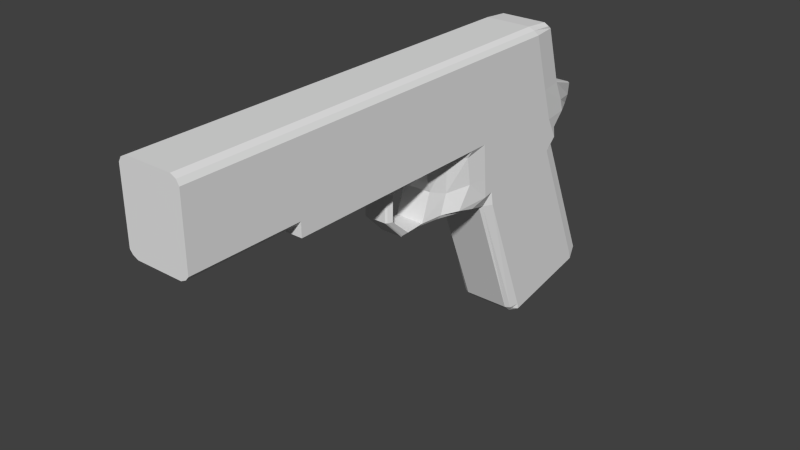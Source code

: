 # Source: Pistolet_1.blend  (saved by Blender 2.74.0; exported with 4.5.12 LTS)
import bpy
from mathutils import Matrix  # noqa: F401  (used for matrix-valued properties, if any)

bpy.ops.wm.read_factory_settings(use_empty=True)
scene = bpy.context.scene
scene.name = 'Scene'

# ---- collections
col_collection_1 = bpy.data.collections.new('Collection 1'); scene.collection.children.link(col_collection_1)

# ---- materials (node trees are filled in below, after node groups)
mat_material = bpy.data.materials.new('Material')
mat_material.alpha_threshold = 0.0
mat_material.use_transparent_shadow = False
mat_material.roughness = 0.5
mat_material.line_color = (0.0, 0.0, 0.0, 1.0)

# ---- material node trees

# ---- world
world_world = bpy.data.worlds.new('World'); scene.world = world_world
world_world.color = (0.05088, 0.05088, 0.05088)
world_world.use_sun_shadow = False
world_world.sun_shadow_jitter_overblur = 0.0
world_world.cycles.sampling_method = 'MANUAL'
world_world.cycles.sample_map_resolution = 256

# ---- meshes
me_cube = bpy.data.meshes.new('Cube')
me_cube.from_pydata([(0.5888, 0.8104, -1.0), (0.5888, -1.171, -0.8488), (0.537, -1.55, 0.7774), (0.537, -7.582, 0.7774), (0.5319, -7.582, -0.6495), (0.5418, 2.025, -4.23), (0.5211, 0.04605, -4.629), (0.5888, 0.8104, -1.0), (0.537, 0.2316, 0.7774), (0.5192, 1.351, -1.0), (0.5197, 0.7106, 0.7396), (0.5888, 0.6169, -0.3883), (0.5888, -1.55, -0.3883), (0.5888, -7.582, -0.3883), (0.5888, 0.6169, -0.3883), (0.5184, 1.1, -0.3883), (0.3253, 1.76, -1.017), (0.3128, 1.883, -0.6624), (0.4731, -0.9975, -2.099), (0.5418, 0.9851, -1.534), (0.4722, 1.375, -1.056), (0.5418, 1.071, -1.234), (0.5888, -2.923, -0.8488), (0.537, -2.532, 0.7774), (0.5888, -2.532, -0.3883), (0.5888, -3.679, -0.8488), (0.5888, -3.851, -0.3883), (0.537, -3.851, 0.7774), (0.2729, -3.185, -1.129), (0.2325, -3.271, -1.129), (0.2729, -3.185, -1.621), (0.2325, -3.271, -1.621), (0.5267, -1.755, -1.885), (0.5408, -1.404, -1.974), (0.2729, -2.805, -1.957), (0.2249, -2.888, -2.0), (0.5888, -5.542, -0.3883), (0.5319, -5.542, -0.6494), (0.537, -5.542, 0.7774), (0.5888, -5.542, -0.3883), (0.5888, -5.542, -0.8488), (0.2249, -2.496, -1.993), (0.2729, -2.429, -1.94), (0.5267, -1.474, -1.5), (0.5888, -1.555, -0.982), (0.265, -2.239, -1.435), (0.2729, -2.364, -0.966), (0.5267, -1.555, -0.982), (0.3164, -2.082, -1.978), (0.3644, -2.05, -1.905), (0.3644, -1.923, -1.547), (0.3644, -1.919, -0.9118), (0.537, -1.744, 0.7774), (0.5888, -1.518, -0.8488), (0.5888, -1.744, -0.3883), (0.5888, -1.09, -1.857), (0.5888, -1.117, -1.521), (0.5888, -1.144, -1.185), (0.5888, 0.8814, -1.134), (0.5888, 0.9523, -1.267), (0.5888, 1.023, -1.401), (0.5888, 0.5389, -0.9793), (0.5888, 1.937, -4.324), (0.537, -0.01247, 0.7774), (0.5888, 0.32, -0.3883), (0.5888, 0.8009, -1.616), (0.5888, 0.6038, -1.141), (0.5888, 0.6687, -1.302), (0.5888, 0.7336, -1.463), (0.5888, -1.003, -0.8616), (0.5888, 0.1312, -4.659), (0.537, -1.399, 0.7774), (0.5888, -1.366, -0.3883), (0.5888, -0.8645, -2.08), (0.5888, -0.9725, -1.181), (0.5888, -0.9419, -1.5), (0.5888, -0.9112, -1.819), (0.5418, 2.113, -4.143), (0.5211, -0.03696, -4.585), (0.5888, 1.906, -4.203), (0.5888, 0.1102, -4.548), (0.5888, 0.7379, -0.7706), (0.5888, -1.313, -0.6761), (0.5888, -7.582, -0.5814), (0.5888, 0.7379, -0.7706), (0.5192, 1.278, -0.7706), (0.3128, 1.854, -0.8838), (0.5888, -2.776, -0.6761), (0.5888, -3.744, -0.6761), (0.5888, -5.542, -0.5814), (0.5888, -5.542, -0.6761), (0.5888, -1.603, -0.6761), (0.5888, 0.4568, -0.7577), (0.5888, -1.139, -0.6841), (0.4339, -7.582, 0.8294), (0.4339, -7.582, -0.6973), (0.4339, 0.2316, 0.8294), (0.4339, -1.55, 0.8294), (0.4339, 2.191, -4.315), (0.4339, 0.05476, -4.714), (0.4339, 0.2316, 0.8294), (0.4339, 0.7106, 0.7916), (0.4339, 1.152, -0.3883), (0.4339, -7.582, -0.3883), (0.2508, 1.885, -1.017), (0.2508, 1.931, -0.6624), (0.4339, -1.046, -2.13), (0.4339, 1.094, -1.534), (0.4339, 1.18, -1.234), (0.4339, 1.479, -1.056), (0.4339, -2.532, 0.8294), (0.4339, -3.851, 0.8294), (0.4339, -3.679, -0.8488), (0.2011, -3.297, -1.129), (0.2011, -3.297, -1.621), (0.4339, -1.404, -2.005), (0.2011, -2.888, -2.031), (0.4339, -5.542, 0.8294), (0.4339, -5.542, -0.6972), (0.4339, -5.542, -0.8488), (0.4339, -5.542, 0.8294), (0.2011, -2.496, -2.024), (0.2685, -2.082, -2.009), (0.4339, -1.744, 0.8294), (0.4339, -1.404, -2.005), (0.4339, -0.01247, 0.8294), (0.4339, 1.994, -4.41), (0.4339, -1.399, 0.8294), (0.4339, 0.1879, -4.744), (0.4339, -0.08501, -4.585), (0.4339, 2.222, -4.143), (0.2508, 1.902, -0.8838), (0.4339, -7.582, -0.5814), (0.5888, 0.2959, 0.6884), (0.5888, -1.55, 0.6884), (0.5888, -7.582, 0.6884), (0.5888, 0.2959, 0.6884), (0.5184, 0.7785, 0.6884), (0.5888, -2.532, 0.6884), (0.5888, -3.851, 0.6884), (0.5888, -5.542, 0.6884), (0.5888, -5.542, 0.6884), (0.5888, -1.744, 0.6884), (0.5888, 0.04294, 0.6884), (0.5888, -1.394, 0.6884), (0.4339, 0.8311, 0.6884), (0.4339, -7.582, 0.6884), (-0.5888, 0.8104, -1.0), (-0.5888, -1.171, -0.8488), (0.0, -7.582, 0.8294), (0.0, -7.582, -0.6973), (-0.537, -1.55, 0.7774), (-0.537, -7.582, 0.7774), (-0.5319, -7.582, -0.6495), (0.0, 0.8104, -1.0), (0.0, 0.2317, 0.8294), (0.0, -1.55, 0.8294), (-0.5418, 2.025, -4.23), (-0.5211, 0.04605, -4.629), (0.0, 2.191, -4.315), (0.0, 0.05476, -4.714), (-0.5888, 0.8104, -1.0), (-0.537, 0.2316, 0.7774), (0.0, 0.8104, -1.0), (0.0, 0.2317, 0.8294), (-0.5192, 1.351, -1.0), (-0.5197, 0.7106, 0.7396), (0.0, 0.7106, 0.7916), (-0.5888, 0.6169, -0.3883), (-0.5888, -1.55, -0.3883), (0.0, -7.582, -0.3883), (-0.5888, -7.582, -0.3883), (-0.5888, 0.6169, -0.3883), (-0.5184, 1.1, -0.3883), (0.0, 1.152, -0.3883), (-0.3253, 1.76, -1.017), (0.0, 1.885, -1.017), (-0.3128, 1.883, -0.6624), (0.0, 1.931, -0.6624), (-0.4731, -0.9975, -2.099), (0.0, -1.046, -2.13), (0.0, 1.094, -1.534), (-0.5418, 0.9851, -1.534), (-0.4722, 1.375, -1.056), (-0.5418, 1.071, -1.234), (0.0, 1.479, -1.056), (0.0, 1.18, -1.234), (0.0, -2.532, 0.8294), (-0.5888, -2.923, -0.8488), (0.0, -2.923, -0.8488), (-0.537, -2.532, 0.7774), (-0.5888, -2.532, -0.3883), (0.0, -3.851, 0.8294), (-0.5888, -3.679, -0.8488), (-0.5888, -3.851, -0.3883), (0.0, -3.679, -0.8488), (-0.537, -3.851, 0.7774), (-0.2729, -3.185, -1.129), (0.0, -3.185, -1.129), (-0.2325, -3.271, -1.129), (0.0, -3.297, -1.129), (-0.2729, -3.185, -1.621), (0.0, -3.185, -1.621), (-0.2325, -3.271, -1.621), (0.0, -3.297, -1.621), (0.0, -1.404, -2.005), (-0.5267, -1.755, -1.885), (-0.5408, -1.404, -1.974), (0.0, -2.364, -0.966), (-0.2729, -2.805, -1.957), (0.0, -2.805, -1.957), (-0.2249, -2.888, -2.0), (0.0, -2.888, -2.031), (0.0, -5.542, -0.6972), (0.0, -5.542, 0.8294), (-0.5888, -5.542, -0.3883), (-0.5319, -5.542, -0.6494), (0.0, -1.404, -2.005), (0.0, -5.542, -0.8488), (-0.537, -5.542, 0.7774), (0.0, -5.542, 0.8294), (-0.5888, -5.542, -0.3883), (-0.5888, -5.542, -0.8488), (0.0, -2.429, -1.94), (-0.2249, -2.496, -1.993), (-0.2729, -2.429, -1.94), (0.0, -2.496, -2.024), (0.0, -2.239, -1.435), (-0.5267, -1.474, -1.5), (-0.5888, -1.555, -0.982), (-0.265, -2.239, -1.435), (-0.2729, -2.364, -0.966), (-0.5267, -1.555, -0.982), (0.0, -2.082, -2.009), (-0.3164, -2.082, -1.978), (-0.3644, -2.05, -1.905), (-0.3644, -1.923, -1.547), (-0.3644, -1.919, -0.9118), (-0.537, -1.744, 0.7774), (0.0, -1.744, 0.8294), (-0.5888, -1.518, -0.8488), (-0.5888, -1.744, -0.3883), (-0.5888, -1.09, -1.857), (-0.5888, -1.117, -1.521), (-0.5888, -1.144, -1.185), (-0.5888, 0.8814, -1.134), (-0.5888, 0.9523, -1.267), (-0.5888, 1.023, -1.401), (-0.5888, 0.5389, -0.9793), (-0.5888, 1.937, -4.324), (-0.537, -0.01247, 0.7774), (0.0, -0.01247, 0.8294), (0.0, 1.994, -4.41), (-0.5888, 0.32, -0.3883), (-0.5888, 0.8009, -1.616), (-0.5888, 0.6038, -1.141), (-0.5888, 0.6687, -1.302), (-0.5888, 0.7336, -1.463), (-0.5888, -1.003, -0.8616), (-0.5888, 0.1312, -4.659), (-0.537, -1.399, 0.7774), (0.0, -1.399, 0.8294), (-0.5888, -1.366, -0.3883), (0.0, 0.1879, -4.744), (-0.5888, -0.8645, -2.08), (-0.5888, -0.9725, -1.181), (-0.5888, -0.9419, -1.5), (-0.5888, -0.9112, -1.819), (0.0, -0.08501, -4.585), (-0.5418, 2.113, -4.143), (-0.5211, -0.03696, -4.585), (0.0, 2.222, -4.143), (-0.5888, 1.906, -4.203), (-0.5888, 0.1102, -4.548), (0.0, -7.582, -0.5814), (-0.5888, 0.7379, -0.7706), (-0.5888, -1.313, -0.6761), (-0.5888, -7.582, -0.5814), (-0.5888, 0.7379, -0.7706), (-0.5192, 1.278, -0.7706), (-0.3128, 1.854, -0.8838), (0.0, 1.902, -0.8838), (-0.5888, -2.776, -0.6761), (-0.5888, -3.744, -0.6761), (-0.5888, -5.542, -0.5814), (-0.5888, -5.542, -0.6761), (-0.5888, -1.603, -0.6761), (-0.5888, 0.4568, -0.7577), (-0.5888, -1.139, -0.6841), (-0.4339, -7.582, 0.8294), (-0.4339, -7.582, -0.6973), (-0.4339, 0.2316, 0.8294), (-0.4339, -1.55, 0.8294), (-0.4339, 2.191, -4.315), (-0.4339, 0.05476, -4.714), (-0.4339, 0.2316, 0.8294), (-0.4339, 0.7106, 0.7916), (-0.4339, 1.152, -0.3883), (-0.4339, -7.582, -0.3883), (-0.2508, 1.885, -1.017), (-0.2508, 1.931, -0.6624), (-0.4339, -1.046, -2.13), (-0.4339, 1.094, -1.534), (-0.4339, 1.18, -1.234), (-0.4339, 1.479, -1.056), (-0.4339, -2.532, 0.8294), (-0.4339, -3.851, 0.8294), (-0.4339, -3.679, -0.8488), (-0.2011, -3.297, -1.129), (-0.2011, -3.297, -1.621), (-0.4339, -1.404, -2.005), (-0.2011, -2.888, -2.031), (-0.4339, -5.542, 0.8294), (-0.4339, -5.542, -0.6972), (-0.4339, -5.542, -0.8488), (-0.4339, -5.542, 0.8294), (-0.2011, -2.496, -2.024), (-0.2685, -2.082, -2.009), (-0.4339, -1.744, 0.8294), (-0.4339, -1.404, -2.005), (-0.4339, -0.01247, 0.8294), (-0.4339, 1.994, -4.41), (-0.4339, -1.399, 0.8294), (-0.4339, 0.1879, -4.744), (-0.4339, -0.08501, -4.585), (-0.4339, 2.222, -4.143), (-0.2508, 1.902, -0.8838), (-0.4339, -7.582, -0.5814), (-0.5888, 0.2959, 0.6884), (-0.5888, -1.55, 0.6884), (-0.5888, -7.582, 0.6884), (-0.5888, 0.2959, 0.6884), (-0.5184, 0.7785, 0.6884), (0.0, 0.8311, 0.6884), (0.0, -7.582, 0.6884), (-0.5888, -2.532, 0.6884), (-0.5888, -3.851, 0.6884), (-0.5888, -5.542, 0.6884), (-0.5888, -5.542, 0.6884), (-0.5888, -1.744, 0.6884), (-0.5888, 0.04294, 0.6884), (-0.5888, -1.394, 0.6884), (-0.4339, 0.8311, 0.6884), (-0.4339, -7.582, 0.6884)], [(205, 217), (43, 44), (44, 47), (228, 229), (229, 232)], [(130, 77, 5, 98), (146, 94, 149, 334), (144, 71, 2, 134), (128, 99, 160, 263), (118, 37, 4, 95), (133, 8, 63, 143), (117, 214, 149, 94), (127, 261, 156, 97), (129, 268, 160, 99), (80, 78, 6, 70), (100, 8, 10, 101), (0, 154, 163, 7), (81, 0, 7, 84), (102, 15, 17, 105), (84, 7, 9, 85), (136, 14, 15, 137), (145, 102, 174, 333), (133, 11, 14, 136), (89, 36, 13, 83), (93, 72, 12, 82), (132, 103, 170, 274), (131, 104, 176, 281), (85, 9, 16, 86), (21, 0, 58, 59, 60, 19), (76, 55, 18, 73), (109, 20, 16, 104), (107, 19, 21, 108), (108, 21, 20, 109), (21, 20, 9, 0), (16, 9, 20), (91, 54, 24, 87), (123, 239, 187, 110), (142, 52, 23, 138), (87, 24, 26, 88), (110, 187, 192, 111), (112, 195, 200, 113), (138, 23, 27, 139), (22, 25, 29, 28), (189, 22, 28, 198), (198, 28, 30, 202), (28, 29, 31, 30), (113, 200, 204, 114), (202, 30, 34, 210), (30, 31, 35, 34), (114, 204, 212, 116), (90, 39, 36, 89), (49, 48, 33, 32), (122, 233, 205, 115), (189, 208, 46, 22), (120, 220, 214, 117), (119, 40, 37, 118), (135, 140, 38, 3), (139, 27, 38, 141), (112, 25, 40, 119), (111, 192, 220, 120), (88, 26, 39, 90), (116, 212, 226, 121), (34, 35, 41, 42), (210, 34, 42, 223), (50, 43, 47, 51), (223, 42, 45, 227), (227, 45, 46, 208), (45, 50, 51, 46), (42, 49, 50, 45), (121, 226, 233, 122), (42, 41, 48, 49), (50, 49, 32, 43), (134, 2, 52, 142), (97, 156, 239, 123), (82, 12, 54, 91), (1, 53, 51, 47), (22, 46, 51, 53), (69, 1, 57, 74), (74, 57, 56, 75), (75, 56, 55, 76), (1, 47, 57), (47, 43, 56, 57), (43, 32, 55, 56), (32, 33, 18, 55), (106, 124, 217, 180), (59, 67, 68, 60), (58, 66, 67, 59), (0, 61, 66, 58), (60, 68, 65, 19), (81, 11, 64, 92), (77, 79, 62, 5), (96, 155, 251, 125), (98, 126, 252, 159), (67, 75, 76, 68), (66, 74, 75, 67), (61, 69, 74, 66), (68, 76, 73, 65), (92, 64, 72, 93), (79, 80, 70, 62), (125, 251, 261, 127), (126, 128, 263, 252), (143, 63, 71, 144), (65, 73, 80, 79), (19, 65, 79, 77), (73, 18, 78, 80), (106, 180, 268, 129), (107, 19, 77, 130), (61, 92, 93, 69), (0, 81, 92, 61), (1, 82, 91, 53), (25, 88, 90, 40), (40, 90, 89, 37), (22, 87, 88, 25), (53, 91, 87, 22), (15, 85, 86, 17), (105, 131, 281, 178), (95, 132, 274, 150), (69, 93, 82, 1), (37, 89, 83, 4), (14, 84, 85, 15), (11, 81, 84, 14), (4, 83, 132, 95), (17, 86, 131, 105), (181, 107, 130, 271), (18, 106, 129, 78), (62, 70, 128, 126), (63, 125, 127, 71), (5, 62, 126, 98), (8, 96, 125, 63), (18, 33, 124, 106), (2, 97, 123, 52), (41, 121, 122, 48), (35, 116, 121, 41), (27, 111, 120, 38), (195, 112, 119, 218), (218, 119, 118, 213), (117, 94, 3, 38), (48, 122, 115, 33), (31, 114, 116, 35), (29, 113, 114, 31), (25, 112, 113, 29), (23, 110, 111, 27), (52, 123, 110, 23), (186, 108, 109, 185), (181, 107, 108, 186), (185, 109, 104, 176), (86, 16, 104, 131), (83, 13, 103, 132), (137, 15, 102, 145), (174, 102, 105, 178), (164, 100, 101, 167), (78, 129, 99, 6), (71, 127, 97, 2), (155, 96, 100, 164), (213, 118, 95, 150), (70, 6, 99, 128), (135, 3, 94, 146), (271, 130, 98, 159), (13, 135, 146, 103), (10, 137, 145, 101), (64, 143, 144, 72), (11, 133, 143, 64), (12, 134, 142, 54), (26, 139, 141, 39), (39, 141, 140, 36), (24, 138, 139, 26), (54, 142, 138, 24), (101, 145, 333, 167), (8, 136, 137, 10), (36, 140, 135, 13), (72, 144, 134, 12), (103, 146, 334, 170), (325, 293, 157, 269), (343, 334, 149, 289), (341, 329, 151, 260), (323, 263, 160, 294), (313, 290, 153, 216), (328, 340, 250, 162), (312, 289, 149, 214), (322, 292, 156, 261), (324, 294, 160, 268), (273, 259, 158, 270), (295, 296, 166, 162), (147, 161, 163, 154), (275, 278, 161, 147), (297, 300, 177, 173), (278, 279, 165, 161), (331, 332, 173, 172), (342, 333, 174, 297), (328, 331, 172, 168), (284, 277, 171, 215), (288, 276, 169, 262), (327, 274, 170, 298), (326, 281, 176, 299), (279, 280, 175, 165), (184, 182, 247, 246, 245, 147), (267, 264, 179, 242), (304, 299, 175, 183), (302, 303, 184, 182), (303, 304, 183, 184), (184, 147, 165, 183), (175, 183, 165), (286, 282, 191, 241), (318, 305, 187, 239), (339, 335, 190, 238), (282, 283, 194, 191), (305, 306, 192, 187), (307, 308, 200, 195), (335, 336, 196, 190), (188, 197, 199, 193), (189, 198, 197, 188), (198, 202, 201, 197), (197, 201, 203, 199), (308, 309, 204, 200), (202, 210, 209, 201), (201, 209, 211, 203), (309, 311, 212, 204), (285, 284, 215, 221), (235, 206, 207, 234), (317, 310, 205, 233), (189, 188, 231, 208), (315, 312, 214, 220), (314, 313, 216, 222), (330, 152, 219, 337), (336, 338, 219, 196), (307, 314, 222, 193), (306, 315, 220, 192), (283, 285, 221, 194), (311, 316, 226, 212), (209, 225, 224, 211), (210, 223, 225, 209), (236, 237, 232, 228), (223, 227, 230, 225), (227, 208, 231, 230), (230, 231, 237, 236), (225, 230, 236, 235), (316, 317, 233, 226), (225, 235, 234, 224), (236, 228, 206, 235), (329, 339, 238, 151), (292, 318, 239, 156), (276, 286, 241, 169), (148, 232, 237, 240), (188, 240, 237, 231), (258, 265, 244, 148), (265, 266, 243, 244), (266, 267, 242, 243), (148, 244, 232), (232, 244, 243, 228), (228, 243, 242, 206), (206, 242, 179, 207), (301, 180, 217, 319), (246, 247, 257, 256), (245, 246, 256, 255), (147, 245, 255, 248), (247, 182, 254, 257), (275, 287, 253, 168), (269, 157, 249, 272), (291, 320, 251, 155), (293, 159, 252, 321), (256, 257, 267, 266), (255, 256, 266, 265), (248, 255, 265, 258), (257, 254, 264, 267), (287, 288, 262, 253), (272, 249, 259, 273), (320, 322, 261, 251), (321, 252, 263, 323), (340, 341, 260, 250), (254, 272, 273, 264), (182, 269, 272, 254), (264, 273, 270, 179), (301, 324, 268, 180), (302, 325, 269, 182), (248, 258, 288, 287), (147, 248, 287, 275), (148, 240, 286, 276), (193, 222, 285, 283), (222, 216, 284, 285), (188, 193, 283, 282), (240, 188, 282, 286), (173, 177, 280, 279), (300, 178, 281, 326), (290, 150, 274, 327), (258, 148, 276, 288), (216, 153, 277, 284), (172, 173, 279, 278), (168, 172, 278, 275), (153, 290, 327, 277), (177, 300, 326, 280), (181, 271, 325, 302), (179, 270, 324, 301), (249, 321, 323, 259), (250, 260, 322, 320), (157, 293, 321, 249), (162, 250, 320, 291), (179, 301, 319, 207), (151, 238, 318, 292), (224, 234, 317, 316), (211, 224, 316, 311), (196, 219, 315, 306), (195, 218, 314, 307), (218, 213, 313, 314), (312, 219, 152, 289), (234, 207, 310, 317), (203, 211, 311, 309), (199, 203, 309, 308), (193, 199, 308, 307), (190, 196, 306, 305), (238, 190, 305, 318), (186, 185, 304, 303), (181, 186, 303, 302), (185, 176, 299, 304), (280, 326, 299, 175), (277, 327, 298, 171), (332, 342, 297, 173), (174, 178, 300, 297), (164, 167, 296, 295), (270, 158, 294, 324), (260, 151, 292, 322), (155, 164, 295, 291), (213, 150, 290, 313), (259, 323, 294, 158), (330, 343, 289, 152), (271, 159, 293, 325), (171, 298, 343, 330), (166, 296, 342, 332), (253, 262, 341, 340), (168, 253, 340, 328), (169, 241, 339, 329), (194, 221, 338, 336), (221, 215, 337, 338), (191, 194, 336, 335), (241, 191, 335, 339), (296, 167, 333, 342), (162, 166, 332, 331), (215, 171, 330, 337), (262, 169, 329, 341), (298, 170, 334, 343)])
me_cube.materials.append(mat_material)
me_cube.use_remesh_preserve_volume = False
me_cube.use_remesh_preserve_attributes = False
me_cube.use_mirror_vertex_groups = False
me_cube.update()

# ---- objects
ob_cube = bpy.data.objects.new('Cube', me_cube)

# ---- transforms, parenting, visibility, modifiers, constraints
ob_cube.location = (0.0, 0.0, 0.0)
ob_cube.scale = (0.03605, 0.03605, 0.03605)
ob_cube.lock_rotations_4d = False
ob_cube.empty_display_type = 'ARROWS'
ob_cube.lineart.crease_threshold = 0.0

# ---- collection membership
col_collection_1.objects.link(ob_cube)

# ---- scene / render settings (as saved in the file)
scene.frame_start = 1; scene.frame_end = 250; scene.frame_set(1)
scene.render.engine = 'BLENDER_EEVEE_NEXT'
scene.render.resolution_percentage = 50
scene.render.dither_intensity = 0.0
scene.cycles.use_denoising = False
scene.cycles.samples = 10
scene.cycles.sampling_pattern = 'TABULATED_SOBOL'
scene.cycles.light_sampling_threshold = 0.0
scene.cycles.use_adaptive_sampling = False
scene.cycles.use_light_tree = False
scene.cycles.blur_glossy = 0.0
scene.cycles.pixel_filter_type = 'GAUSSIAN'
scene.cycles.sample_clamp_indirect = 0.0
scene.view_settings.view_transform = 'Standard'
bpy.context.view_layer.update()

# ---- added for rendering (the .blend has no active camera and no usable light): camera, sun
cam_auto = bpy.data.cameras.new('AutoCamera')
cam_auto.lens = 50.0
cam_auto.sensor_width = 36.0
cam_auto.clip_end = 1000.0
ob_auto_camera = bpy.data.objects.new('AutoCamera', cam_auto)
scene.collection.objects.link(ob_auto_camera)
ob_auto_camera.location = (0.378246, -0.550514, 0.232023)
ob_auto_camera.rotation_euler = (1.09748, -7.21219e-08, 0.694738)
scene.camera = ob_auto_camera
light_auto_sun = bpy.data.lights.new('AutoSun', 'SUN')
light_auto_sun.energy = 3.0
light_auto_sun.angle = 0.0523599
ob_auto_sun = bpy.data.objects.new('AutoSun', light_auto_sun)
scene.collection.objects.link(ob_auto_sun)
ob_auto_sun.rotation_euler = (0.872665, 0.174533, 0.523599)
bpy.context.view_layer.update()
